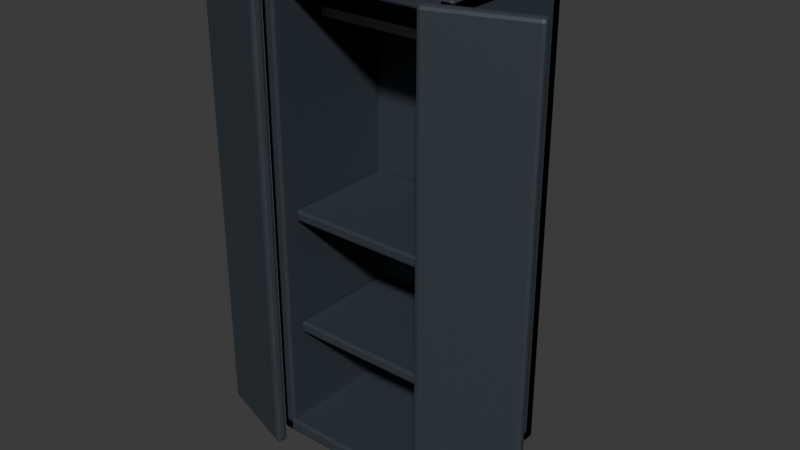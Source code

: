 # Source: ikea_wardrobe.blend  (saved by Blender 4.5.92; exported with 4.5.12 LTS)
import bpy
from mathutils import Matrix  # noqa: F401  (used for matrix-valued properties, if any)

bpy.ops.wm.read_factory_settings(use_empty=True)
scene = bpy.context.scene
scene.name = 'Scene'

# ---- collections
col_collection = bpy.data.collections.new('Collection'); scene.collection.children.link(col_collection)

# ---- materials (node trees are filled in below, after node groups)
mat_charcoal_furniture = bpy.data.materials.new('charcoal furniture')
mat_charcoal_furniture.diffuse_color = (0.035, 0.045, 0.055, 1.0)
mat_brushed_metal = bpy.data.materials.new('brushed metal')
mat_brushed_metal.diffuse_color = (0.22, 0.23, 0.22, 1.0)

# ---- material node trees
mat_charcoal_furniture.use_nodes = True; mat_charcoal_furniture.node_tree.nodes.clear()
_N = mat_charcoal_furniture.node_tree.nodes; _L = mat_charcoal_furniture.node_tree.links
n0 = _N.new('ShaderNodeBsdfPrincipled'); n0.name = 'Principled BSDF'; n0.location = (-200, 100)
n0.inputs[0].default_value = (0.035, 0.045, 0.055, 1.0)
n0.inputs[2].default_value = 0.55
n1 = _N.new('ShaderNodeOutputMaterial'); n1.name = 'Material Output'; n1.location = (200, 100)
_L.new(n0.outputs[0], n1.inputs[0])
n1.is_active_output = True
mat_brushed_metal.use_nodes = True; mat_brushed_metal.node_tree.nodes.clear()
_N = mat_brushed_metal.node_tree.nodes; _L = mat_brushed_metal.node_tree.links
n0 = _N.new('ShaderNodeBsdfPrincipled'); n0.name = 'Principled BSDF'; n0.location = (-200, 100)
n0.inputs[0].default_value = (0.22, 0.23, 0.22, 1.0)
n0.inputs[1].default_value = 0.35
n0.inputs[2].default_value = 0.38
n1 = _N.new('ShaderNodeOutputMaterial'); n1.name = 'Material Output'; n1.location = (200, 100)
_L.new(n0.outputs[0], n1.inputs[0])
n1.is_active_output = True

# ---- world
world_world = bpy.data.worlds.new('World'); scene.world = world_world
world_world.use_nodes = True; world_world.node_tree.nodes.clear()
_N = world_world.node_tree.nodes; _L = world_world.node_tree.links
n0 = _N.new('ShaderNodeOutputWorld'); n0.name = 'World Output'; n0.location = (200, 100)
n1 = _N.new('ShaderNodeBackground'); n1.name = 'Background'; n1.location = (-200, 100)
n1.inputs[0].default_value = (0.05088, 0.05088, 0.05088, 1.0)
_L.new(n1.outputs[0], n0.inputs[0])
n0.is_active_output = True
world_world.color = (0.05088, 0.05088, 0.05088)
world_world.sun_shadow_jitter_overblur = 0.0

# ---- meshes
me_cube_048 = bpy.data.meshes.new('Cube.048')
me_cube_048.from_pydata([(-0.0275, -0.3, -0.97), (-0.0275, -0.3, 0.97), (-0.0275, 0.3, -0.97), (-0.0275, 0.3, 0.97), (0.0275, -0.3, -0.97), (0.0275, -0.3, 0.97), (0.0275, 0.3, -0.97), (0.0275, 0.3, 0.97)], [], [(0, 1, 3, 2), (2, 3, 7, 6), (6, 7, 5, 4), (4, 5, 1, 0), (2, 6, 4, 0), (7, 3, 1, 5)])
_uv = me_cube_048.uv_layers.new(name='UVMap')
_uv.uv.foreach_set('vector', [0.375, 0.0, 0.625, 0.0, 0.625, 0.25, 0.375, 0.25, 0.375, 0.25, 0.625, 0.25, 0.625, 0.5, 0.375, 0.5, 0.375, 0.5, 0.625, 0.5, 0.625, 0.75, 0.375, 0.75, 0.375, 0.75, 0.625, 0.75, 0.625, 1.0, 0.375, 1.0, 0.125, 0.5, 0.375, 0.5, 0.375, 0.75, 0.125, 0.75, 0.625, 0.5, 0.875, 0.5, 0.875, 0.75, 0.625, 0.75])
me_cube_048.materials.append(mat_charcoal_furniture)
me_cube_048.update()
me_cube_049 = bpy.data.meshes.new('Cube.049')
me_cube_049.from_pydata([(-0.0275, -0.3, -0.97), (-0.0275, -0.3, 0.97), (-0.0275, 0.3, -0.97), (-0.0275, 0.3, 0.97), (0.0275, -0.3, -0.97), (0.0275, -0.3, 0.97), (0.0275, 0.3, -0.97), (0.0275, 0.3, 0.97)], [], [(0, 1, 3, 2), (2, 3, 7, 6), (6, 7, 5, 4), (4, 5, 1, 0), (2, 6, 4, 0), (7, 3, 1, 5)])
_uv = me_cube_049.uv_layers.new(name='UVMap')
_uv.uv.foreach_set('vector', [0.375, 0.0, 0.625, 0.0, 0.625, 0.25, 0.375, 0.25, 0.375, 0.25, 0.625, 0.25, 0.625, 0.5, 0.375, 0.5, 0.375, 0.5, 0.625, 0.5, 0.625, 0.75, 0.375, 0.75, 0.375, 0.75, 0.625, 0.75, 0.625, 1.0, 0.375, 1.0, 0.125, 0.5, 0.375, 0.5, 0.375, 0.75, 0.125, 0.75, 0.625, 0.5, 0.875, 0.5, 0.875, 0.75, 0.625, 0.75])
me_cube_049.materials.append(mat_charcoal_furniture)
me_cube_049.update()
me_cube_050 = bpy.data.meshes.new('Cube.050')
me_cube_050.from_pydata([(-0.41, -0.3, -0.0275), (-0.41, -0.3, 0.0275), (-0.41, 0.3, -0.0275), (-0.41, 0.3, 0.0275), (0.41, -0.3, -0.0275), (0.41, -0.3, 0.0275), (0.41, 0.3, -0.0275), (0.41, 0.3, 0.0275)], [], [(0, 1, 3, 2), (2, 3, 7, 6), (6, 7, 5, 4), (4, 5, 1, 0), (2, 6, 4, 0), (7, 3, 1, 5)])
_uv = me_cube_050.uv_layers.new(name='UVMap')
_uv.uv.foreach_set('vector', [0.375, 0.0, 0.625, 0.0, 0.625, 0.25, 0.375, 0.25, 0.375, 0.25, 0.625, 0.25, 0.625, 0.5, 0.375, 0.5, 0.375, 0.5, 0.625, 0.5, 0.625, 0.75, 0.375, 0.75, 0.375, 0.75, 0.625, 0.75, 0.625, 1.0, 0.375, 1.0, 0.125, 0.5, 0.375, 0.5, 0.375, 0.75, 0.125, 0.75, 0.625, 0.5, 0.875, 0.5, 0.875, 0.75, 0.625, 0.75])
me_cube_050.materials.append(mat_charcoal_furniture)
me_cube_050.update()
me_cube_051 = bpy.data.meshes.new('Cube.051')
me_cube_051.from_pydata([(-0.41, -0.3, -0.0275), (-0.41, -0.3, 0.0275), (-0.41, 0.3, -0.0275), (-0.41, 0.3, 0.0275), (0.41, -0.3, -0.0275), (0.41, -0.3, 0.0275), (0.41, 0.3, -0.0275), (0.41, 0.3, 0.0275)], [], [(0, 1, 3, 2), (2, 3, 7, 6), (6, 7, 5, 4), (4, 5, 1, 0), (2, 6, 4, 0), (7, 3, 1, 5)])
_uv = me_cube_051.uv_layers.new(name='UVMap')
_uv.uv.foreach_set('vector', [0.375, 0.0, 0.625, 0.0, 0.625, 0.25, 0.375, 0.25, 0.375, 0.25, 0.625, 0.25, 0.625, 0.5, 0.375, 0.5, 0.375, 0.5, 0.625, 0.5, 0.625, 0.75, 0.375, 0.75, 0.375, 0.75, 0.625, 0.75, 0.625, 1.0, 0.375, 1.0, 0.125, 0.5, 0.375, 0.5, 0.375, 0.75, 0.125, 0.75, 0.625, 0.5, 0.875, 0.5, 0.875, 0.75, 0.625, 0.75])
me_cube_051.materials.append(mat_charcoal_furniture)
me_cube_051.update()
me_cube_052 = bpy.data.meshes.new('Cube.052')
me_cube_052.from_pydata([(-0.41, -0.0275, -0.97), (-0.41, -0.0275, 0.97), (-0.41, 0.0275, -0.97), (-0.41, 0.0275, 0.97), (0.41, -0.0275, -0.97), (0.41, -0.0275, 0.97), (0.41, 0.0275, -0.97), (0.41, 0.0275, 0.97)], [], [(0, 1, 3, 2), (2, 3, 7, 6), (6, 7, 5, 4), (4, 5, 1, 0), (2, 6, 4, 0), (7, 3, 1, 5)])
_uv = me_cube_052.uv_layers.new(name='UVMap')
_uv.uv.foreach_set('vector', [0.375, 0.0, 0.625, 0.0, 0.625, 0.25, 0.375, 0.25, 0.375, 0.25, 0.625, 0.25, 0.625, 0.5, 0.375, 0.5, 0.375, 0.5, 0.625, 0.5, 0.625, 0.75, 0.375, 0.75, 0.375, 0.75, 0.625, 0.75, 0.625, 1.0, 0.375, 1.0, 0.125, 0.5, 0.375, 0.5, 0.375, 0.75, 0.125, 0.75, 0.625, 0.5, 0.875, 0.5, 0.875, 0.75, 0.625, 0.75])
me_cube_052.materials.append(mat_charcoal_furniture)
me_cube_052.update()
me_cube_053 = bpy.data.meshes.new('Cube.053')
me_cube_053.from_pydata([(-0.34, -0.0175, -0.0175), (-0.34, -0.0175, 0.0175), (-0.34, 0.0175, -0.0175), (-0.34, 0.0175, 0.0175), (0.34, -0.0175, -0.0175), (0.34, -0.0175, 0.0175), (0.34, 0.0175, -0.0175), (0.34, 0.0175, 0.0175)], [], [(0, 1, 3, 2), (2, 3, 7, 6), (6, 7, 5, 4), (4, 5, 1, 0), (2, 6, 4, 0), (7, 3, 1, 5)])
_uv = me_cube_053.uv_layers.new(name='UVMap')
_uv.uv.foreach_set('vector', [0.375, 0.0, 0.625, 0.0, 0.625, 0.25, 0.375, 0.25, 0.375, 0.25, 0.625, 0.25, 0.625, 0.5, 0.375, 0.5, 0.375, 0.5, 0.625, 0.5, 0.625, 0.75, 0.375, 0.75, 0.375, 0.75, 0.625, 0.75, 0.625, 1.0, 0.375, 1.0, 0.125, 0.5, 0.375, 0.5, 0.375, 0.75, 0.125, 0.75, 0.625, 0.5, 0.875, 0.5, 0.875, 0.75, 0.625, 0.75])
me_cube_053.materials.append(mat_brushed_metal)
me_cube_053.update()
me_cube_054 = bpy.data.meshes.new('Cube.054')
me_cube_054.from_pydata([(-0.35, -0.24, -0.0225), (-0.35, -0.24, 0.0225), (-0.35, 0.24, -0.0225), (-0.35, 0.24, 0.0225), (0.35, -0.24, -0.0225), (0.35, -0.24, 0.0225), (0.35, 0.24, -0.0225), (0.35, 0.24, 0.0225)], [], [(0, 1, 3, 2), (2, 3, 7, 6), (6, 7, 5, 4), (4, 5, 1, 0), (2, 6, 4, 0), (7, 3, 1, 5)])
_uv = me_cube_054.uv_layers.new(name='UVMap')
_uv.uv.foreach_set('vector', [0.375, 0.0, 0.625, 0.0, 0.625, 0.25, 0.375, 0.25, 0.375, 0.25, 0.625, 0.25, 0.625, 0.5, 0.375, 0.5, 0.375, 0.5, 0.625, 0.5, 0.625, 0.75, 0.375, 0.75, 0.375, 0.75, 0.625, 0.75, 0.625, 1.0, 0.375, 1.0, 0.125, 0.5, 0.375, 0.5, 0.375, 0.75, 0.125, 0.75, 0.625, 0.5, 0.875, 0.5, 0.875, 0.75, 0.625, 0.75])
me_cube_054.materials.append(mat_charcoal_furniture)
me_cube_054.update()
me_cube_055 = bpy.data.meshes.new('Cube.055')
me_cube_055.from_pydata([(-0.35, -0.24, -0.0225), (-0.35, -0.24, 0.0225), (-0.35, 0.24, -0.0225), (-0.35, 0.24, 0.0225), (0.35, -0.24, -0.0225), (0.35, -0.24, 0.0225), (0.35, 0.24, -0.0225), (0.35, 0.24, 0.0225)], [], [(0, 1, 3, 2), (2, 3, 7, 6), (6, 7, 5, 4), (4, 5, 1, 0), (2, 6, 4, 0), (7, 3, 1, 5)])
_uv = me_cube_055.uv_layers.new(name='UVMap')
_uv.uv.foreach_set('vector', [0.375, 0.0, 0.625, 0.0, 0.625, 0.25, 0.375, 0.25, 0.375, 0.25, 0.625, 0.25, 0.625, 0.5, 0.375, 0.5, 0.375, 0.5, 0.625, 0.5, 0.625, 0.75, 0.375, 0.75, 0.375, 0.75, 0.625, 0.75, 0.625, 1.0, 0.375, 1.0, 0.125, 0.5, 0.375, 0.5, 0.375, 0.75, 0.125, 0.75, 0.625, 0.5, 0.875, 0.5, 0.875, 0.75, 0.625, 0.75])
me_cube_055.materials.append(mat_charcoal_furniture)
me_cube_055.update()
me_cube_056 = bpy.data.meshes.new('Cube.056')
me_cube_056.from_pydata([(-0.1975, -0.0225, -0.97), (-0.1975, -0.0225, 0.97), (-0.1975, 0.0225, -0.97), (-0.1975, 0.0225, 0.97), (0.1975, -0.0225, -0.97), (0.1975, -0.0225, 0.97), (0.1975, 0.0225, -0.97), (0.1975, 0.0225, 0.97)], [], [(0, 1, 3, 2), (2, 3, 7, 6), (6, 7, 5, 4), (4, 5, 1, 0), (2, 6, 4, 0), (7, 3, 1, 5)])
_uv = me_cube_056.uv_layers.new(name='UVMap')
_uv.uv.foreach_set('vector', [0.375, 0.0, 0.625, 0.0, 0.625, 0.25, 0.375, 0.25, 0.375, 0.25, 0.625, 0.25, 0.625, 0.5, 0.375, 0.5, 0.375, 0.5, 0.625, 0.5, 0.625, 0.75, 0.375, 0.75, 0.375, 0.75, 0.625, 0.75, 0.625, 1.0, 0.375, 1.0, 0.125, 0.5, 0.375, 0.5, 0.375, 0.75, 0.125, 0.75, 0.625, 0.5, 0.875, 0.5, 0.875, 0.75, 0.625, 0.75])
me_cube_056.materials.append(mat_charcoal_furniture)
me_cube_056.update()
me_cube_057 = bpy.data.meshes.new('Cube.057')
me_cube_057.from_pydata([(-0.1975, -0.0225, -0.97), (-0.1975, -0.0225, 0.97), (-0.1975, 0.0225, -0.97), (-0.1975, 0.0225, 0.97), (0.1975, -0.0225, -0.97), (0.1975, -0.0225, 0.97), (0.1975, 0.0225, -0.97), (0.1975, 0.0225, 0.97)], [], [(0, 1, 3, 2), (2, 3, 7, 6), (6, 7, 5, 4), (4, 5, 1, 0), (2, 6, 4, 0), (7, 3, 1, 5)])
_uv = me_cube_057.uv_layers.new(name='UVMap')
_uv.uv.foreach_set('vector', [0.375, 0.0, 0.625, 0.0, 0.625, 0.25, 0.375, 0.25, 0.375, 0.25, 0.625, 0.25, 0.625, 0.5, 0.375, 0.5, 0.375, 0.5, 0.625, 0.5, 0.625, 0.75, 0.375, 0.75, 0.375, 0.75, 0.625, 0.75, 0.625, 1.0, 0.375, 1.0, 0.125, 0.5, 0.375, 0.5, 0.375, 0.75, 0.125, 0.75, 0.625, 0.5, 0.875, 0.5, 0.875, 0.75, 0.625, 0.75])
me_cube_057.materials.append(mat_charcoal_furniture)
me_cube_057.update()

# ---- objects
ob_wardrobe_leftside = bpy.data.objects.new('Wardrobe_LeftSide', me_cube_048)
ob_wardrobe_rightside = bpy.data.objects.new('Wardrobe_RightSide', me_cube_049)
ob_wardrobe_top = bpy.data.objects.new('Wardrobe_Top', me_cube_050)
ob_wardrobe_bottom = bpy.data.objects.new('Wardrobe_Bottom', me_cube_051)
ob_wardrobe_back = bpy.data.objects.new('Wardrobe_Back', me_cube_052)
ob_wardrobe_rod = bpy.data.objects.new('Wardrobe_Rod', me_cube_053)
ob_wardrobe_shelf = bpy.data.objects.new('Wardrobe_Shelf', me_cube_054)
ob_wardrobe_shelf2 = bpy.data.objects.new('Wardrobe_Shelf2', me_cube_055)
ob_wardrobe_opendoor = bpy.data.objects.new('Wardrobe_OpenDoor', me_cube_056)
ob_wardrobe_opendoor_001 = bpy.data.objects.new('Wardrobe_OpenDoor.001', me_cube_057)

# ---- transforms, parenting, visibility, modifiers, constraints
ob_wardrobe_leftside.location = (-0.3825, 0.0, 0.97)
_m = ob_wardrobe_leftside.modifiers.new('soft edges', 'BEVEL')
_m.width = 0.01
_m.width_pct = 0.01
_m.segments = 2
ob_wardrobe_rightside.location = (0.3825, 0.0, 0.97)
_m = ob_wardrobe_rightside.modifiers.new('soft edges', 'BEVEL')
_m.width = 0.01
_m.width_pct = 0.01
_m.segments = 2
ob_wardrobe_top.location = (0.0, 0.0, 1.913)
_m = ob_wardrobe_top.modifiers.new('soft edges', 'BEVEL')
_m.width = 0.01
_m.width_pct = 0.01
_m.segments = 2
ob_wardrobe_bottom.location = (0.0, 0.0, 0.0275)
_m = ob_wardrobe_bottom.modifiers.new('soft edges', 'BEVEL')
_m.width = 0.01
_m.width_pct = 0.01
_m.segments = 2
ob_wardrobe_back.location = (0.0, 0.2725, 0.97)
_m = ob_wardrobe_back.modifiers.new('soft edges', 'BEVEL')
_m.width = 0.01
_m.width_pct = 0.01
_m.segments = 2
ob_wardrobe_rod.location = (0.0, -0.06, 1.72)
ob_wardrobe_shelf.location = (0.0, 0.0, 0.97)
_m = ob_wardrobe_shelf.modifiers.new('soft edges', 'BEVEL')
_m.width = 0.01
_m.width_pct = 0.01
_m.segments = 2
ob_wardrobe_shelf2.location = (0.0, 0.0, 0.48)
_m = ob_wardrobe_shelf2.modifiers.new('soft edges', 'BEVEL')
_m.width = 0.01
_m.width_pct = 0.01
_m.segments = 2
ob_wardrobe_opendoor.location = (-0.53, -0.32, 0.97)
ob_wardrobe_opendoor.rotation_euler = (0.0, 0.0, -0.3142)
_m = ob_wardrobe_opendoor.modifiers.new('soft edges', 'BEVEL')
_m.width = 0.015
_m.width_pct = 0.015
_m.segments = 2
ob_wardrobe_opendoor_001.location = (0.53, -0.32, 0.97)
ob_wardrobe_opendoor_001.rotation_euler = (0.0, 0.0, 0.3142)
_m = ob_wardrobe_opendoor_001.modifiers.new('soft edges', 'BEVEL')
_m.width = 0.015
_m.width_pct = 0.015
_m.segments = 2

# ---- collection membership
col_collection.objects.link(ob_wardrobe_leftside)
col_collection.objects.link(ob_wardrobe_rightside)
col_collection.objects.link(ob_wardrobe_top)
col_collection.objects.link(ob_wardrobe_bottom)
col_collection.objects.link(ob_wardrobe_back)
col_collection.objects.link(ob_wardrobe_rod)
col_collection.objects.link(ob_wardrobe_shelf)
col_collection.objects.link(ob_wardrobe_shelf2)
col_collection.objects.link(ob_wardrobe_opendoor)
col_collection.objects.link(ob_wardrobe_opendoor_001)

# ---- scene / render settings (as saved in the file)
scene.frame_start = 1; scene.frame_end = 250; scene.frame_set(1)
scene.render.engine = 'BLENDER_EEVEE_NEXT'
bpy.context.view_layer.update()

# ---- added for rendering (the .blend has no active camera and no usable light): camera, sun
cam_auto = bpy.data.cameras.new('AutoCamera')
cam_auto.lens = 50.0
cam_auto.sensor_width = 36.0
cam_auto.clip_end = 1000.0
ob_auto_camera = bpy.data.objects.new('AutoCamera', cam_auto)
scene.collection.objects.link(ob_auto_camera)
ob_auto_camera.location = (2.33301, -2.85083, 2.83641)
ob_auto_camera.rotation_euler = (1.09748, -7.21219e-08, 0.694738)
scene.camera = ob_auto_camera
light_auto_sun = bpy.data.lights.new('AutoSun', 'SUN')
light_auto_sun.energy = 3.0
light_auto_sun.angle = 0.0523599
ob_auto_sun = bpy.data.objects.new('AutoSun', light_auto_sun)
scene.collection.objects.link(ob_auto_sun)
ob_auto_sun.rotation_euler = (0.872665, 0.174533, 0.523599)
bpy.context.view_layer.update()
